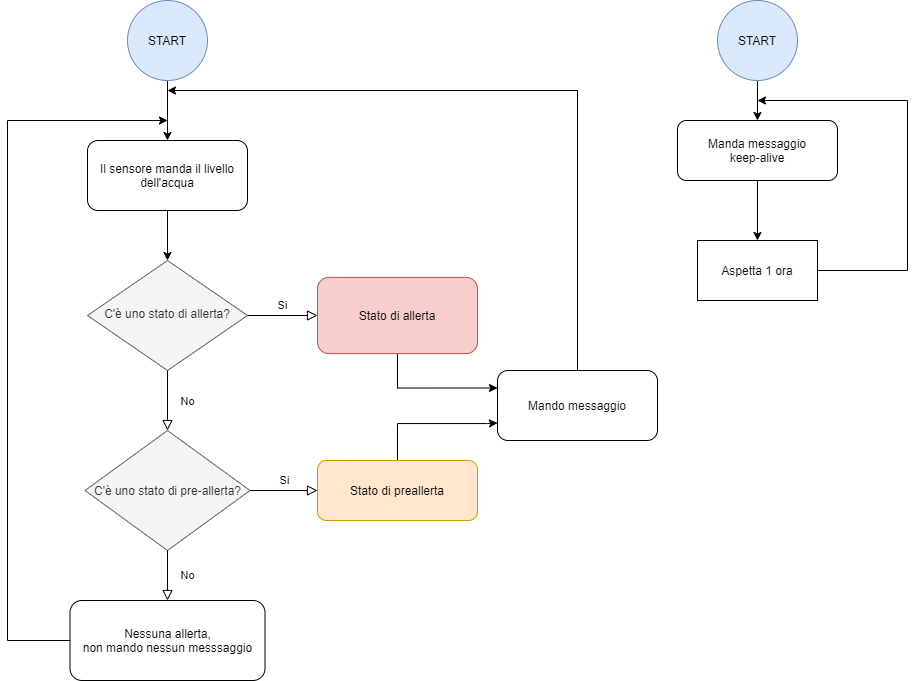

The diagram above was exported from draw.io. Its source (the exported page's mxGraphModel, read from the mxfile embedded in the PNG):
<mxGraphModel dx="918" dy="922" grid="1" gridSize="10" guides="1" tooltips="1" connect="1" arrows="1" fold="1" page="1" pageScale="1" pageWidth="827" pageHeight="1169" math="0" shadow="0">
  <root>
    <mxCell id="WIyWlLk6GJQsqaUBKTNV-0" />
    <mxCell id="WIyWlLk6GJQsqaUBKTNV-1" parent="WIyWlLk6GJQsqaUBKTNV-0" />
    <mxCell id="1aB-9POemzC3ndT5y8-E-3" style="edgeStyle=orthogonalEdgeStyle;rounded=0;orthogonalLoop=1;jettySize=auto;html=1;entryX=0.5;entryY=0;entryDx=0;entryDy=0;" parent="WIyWlLk6GJQsqaUBKTNV-1" source="WIyWlLk6GJQsqaUBKTNV-3" target="WIyWlLk6GJQsqaUBKTNV-6" edge="1">
      <mxGeometry relative="1" as="geometry" />
    </mxCell>
    <mxCell id="WIyWlLk6GJQsqaUBKTNV-3" value="Il sensore manda il livello dell'acqua" style="rounded=1;whiteSpace=wrap;html=1;fontSize=12;glass=0;strokeWidth=1;shadow=0;" parent="WIyWlLk6GJQsqaUBKTNV-1" vertex="1">
      <mxGeometry x="90" y="190" width="160" height="70" as="geometry" />
    </mxCell>
    <mxCell id="WIyWlLk6GJQsqaUBKTNV-4" value="No" style="rounded=0;html=1;jettySize=auto;orthogonalLoop=1;fontSize=11;endArrow=block;endFill=0;endSize=8;strokeWidth=1;shadow=0;labelBackgroundColor=none;edgeStyle=orthogonalEdgeStyle;entryX=0.5;entryY=0;entryDx=0;entryDy=0;exitX=0.5;exitY=1;exitDx=0;exitDy=0;" parent="WIyWlLk6GJQsqaUBKTNV-1" source="WIyWlLk6GJQsqaUBKTNV-6" edge="1">
      <mxGeometry y="20" relative="1" as="geometry">
        <mxPoint as="offset" />
        <mxPoint x="170" y="460" as="sourcePoint" />
        <mxPoint x="170" y="480" as="targetPoint" />
        <Array as="points" />
      </mxGeometry>
    </mxCell>
    <mxCell id="WIyWlLk6GJQsqaUBKTNV-6" value="C'è uno stato di allerta?" style="rhombus;whiteSpace=wrap;html=1;shadow=0;fontFamily=Helvetica;fontSize=12;align=center;strokeWidth=1;spacing=6;spacingTop=-4;fillColor=#f5f5f5;strokeColor=#666666;fontColor=#333333;" parent="WIyWlLk6GJQsqaUBKTNV-1" vertex="1">
      <mxGeometry x="90" y="310" width="160" height="110" as="geometry" />
    </mxCell>
    <mxCell id="f-BUOQ2dhMqZynwHPWVJ-0" value="C'è uno stato di pre-allerta?" style="rhombus;whiteSpace=wrap;html=1;fillColor=#f5f5f5;strokeColor=#666666;fontColor=#333333;" parent="WIyWlLk6GJQsqaUBKTNV-1" vertex="1">
      <mxGeometry x="87.5" y="480" width="165" height="120" as="geometry" />
    </mxCell>
    <mxCell id="f-BUOQ2dhMqZynwHPWVJ-2" value="Si" style="edgeStyle=orthogonalEdgeStyle;rounded=0;html=1;jettySize=auto;orthogonalLoop=1;fontSize=11;endArrow=block;endFill=0;endSize=8;strokeWidth=1;shadow=0;labelBackgroundColor=none;exitX=1;exitY=0.5;exitDx=0;exitDy=0;" parent="WIyWlLk6GJQsqaUBKTNV-1" source="f-BUOQ2dhMqZynwHPWVJ-0" target="f-BUOQ2dhMqZynwHPWVJ-3" edge="1">
      <mxGeometry y="10" relative="1" as="geometry">
        <mxPoint as="offset" />
        <mxPoint x="250" y="555" as="sourcePoint" />
      </mxGeometry>
    </mxCell>
    <mxCell id="Ctl_A3S6lcJGW_TUFJZH-2" style="edgeStyle=orthogonalEdgeStyle;rounded=0;orthogonalLoop=1;jettySize=auto;html=1;entryX=0;entryY=0.75;entryDx=0;entryDy=0;" edge="1" parent="WIyWlLk6GJQsqaUBKTNV-1" source="f-BUOQ2dhMqZynwHPWVJ-3" target="Ctl_A3S6lcJGW_TUFJZH-0">
      <mxGeometry relative="1" as="geometry">
        <mxPoint x="400" y="480" as="targetPoint" />
        <Array as="points">
          <mxPoint x="400" y="473" />
          <mxPoint x="490" y="473" />
        </Array>
      </mxGeometry>
    </mxCell>
    <mxCell id="f-BUOQ2dhMqZynwHPWVJ-3" value="Stato di preallerta" style="rounded=1;whiteSpace=wrap;html=1;fontSize=12;glass=0;strokeWidth=1;shadow=0;fillColor=#ffe6cc;strokeColor=#d79b00;" parent="WIyWlLk6GJQsqaUBKTNV-1" vertex="1">
      <mxGeometry x="320" y="510" width="160" height="60" as="geometry" />
    </mxCell>
    <mxCell id="Wli1Gm9I_oEqa2ZqlTjJ-1" style="edgeStyle=orthogonalEdgeStyle;rounded=0;orthogonalLoop=1;jettySize=auto;html=1;exitX=0;exitY=0.5;exitDx=0;exitDy=0;" parent="WIyWlLk6GJQsqaUBKTNV-1" source="f-BUOQ2dhMqZynwHPWVJ-9" edge="1">
      <mxGeometry relative="1" as="geometry">
        <mxPoint x="170" y="170" as="targetPoint" />
        <Array as="points">
          <mxPoint x="10" y="690" />
          <mxPoint x="10" y="170" />
        </Array>
      </mxGeometry>
    </mxCell>
    <mxCell id="f-BUOQ2dhMqZynwHPWVJ-9" value="Nessuna allerta,&lt;br&gt;non mando nessun messsaggio" style="rounded=1;whiteSpace=wrap;html=1;fontSize=12;glass=0;strokeWidth=1;shadow=0;" parent="WIyWlLk6GJQsqaUBKTNV-1" vertex="1">
      <mxGeometry x="72.5" y="650" width="195" height="80" as="geometry" />
    </mxCell>
    <mxCell id="Ctl_A3S6lcJGW_TUFJZH-4" style="edgeStyle=orthogonalEdgeStyle;rounded=0;orthogonalLoop=1;jettySize=auto;html=1;entryX=0;entryY=0.25;entryDx=0;entryDy=0;" edge="1" parent="WIyWlLk6GJQsqaUBKTNV-1" source="f-BUOQ2dhMqZynwHPWVJ-15" target="Ctl_A3S6lcJGW_TUFJZH-0">
      <mxGeometry relative="1" as="geometry">
        <mxPoint x="400" y="440" as="targetPoint" />
        <Array as="points">
          <mxPoint x="400" y="438" />
        </Array>
      </mxGeometry>
    </mxCell>
    <mxCell id="f-BUOQ2dhMqZynwHPWVJ-15" value="Stato di allerta" style="rounded=1;whiteSpace=wrap;html=1;fontSize=12;glass=0;strokeWidth=1;shadow=0;fillColor=#f8cecc;strokeColor=#b85450;" parent="WIyWlLk6GJQsqaUBKTNV-1" vertex="1">
      <mxGeometry x="320" y="326.88" width="160" height="76.25" as="geometry" />
    </mxCell>
    <mxCell id="f-BUOQ2dhMqZynwHPWVJ-19" value="Si" style="edgeStyle=orthogonalEdgeStyle;rounded=0;html=1;jettySize=auto;orthogonalLoop=1;fontSize=11;endArrow=block;endFill=0;endSize=8;strokeWidth=1;shadow=0;labelBackgroundColor=none;exitX=1;exitY=0.5;exitDx=0;exitDy=0;entryX=0;entryY=0.5;entryDx=0;entryDy=0;" parent="WIyWlLk6GJQsqaUBKTNV-1" source="WIyWlLk6GJQsqaUBKTNV-6" target="f-BUOQ2dhMqZynwHPWVJ-15" edge="1">
      <mxGeometry y="10" relative="1" as="geometry">
        <mxPoint as="offset" />
        <mxPoint x="255" y="565" as="sourcePoint" />
        <mxPoint x="320" y="565" as="targetPoint" />
      </mxGeometry>
    </mxCell>
    <mxCell id="1aB-9POemzC3ndT5y8-E-11" value="" style="edgeStyle=orthogonalEdgeStyle;rounded=0;orthogonalLoop=1;jettySize=auto;html=1;" parent="WIyWlLk6GJQsqaUBKTNV-1" source="f-BUOQ2dhMqZynwHPWVJ-27" target="f-BUOQ2dhMqZynwHPWVJ-28" edge="1">
      <mxGeometry relative="1" as="geometry" />
    </mxCell>
    <mxCell id="f-BUOQ2dhMqZynwHPWVJ-27" value="Manda messaggio&lt;br&gt;keep-alive" style="rounded=1;whiteSpace=wrap;html=1;fontSize=12;glass=0;strokeWidth=1;shadow=0;" parent="WIyWlLk6GJQsqaUBKTNV-1" vertex="1">
      <mxGeometry x="680" y="170" width="160" height="60" as="geometry" />
    </mxCell>
    <mxCell id="1aB-9POemzC3ndT5y8-E-12" style="edgeStyle=orthogonalEdgeStyle;rounded=0;orthogonalLoop=1;jettySize=auto;html=1;" parent="WIyWlLk6GJQsqaUBKTNV-1" source="f-BUOQ2dhMqZynwHPWVJ-28" edge="1">
      <mxGeometry relative="1" as="geometry">
        <mxPoint x="760" y="150" as="targetPoint" />
        <Array as="points">
          <mxPoint x="910" y="320" />
          <mxPoint x="910" y="150" />
        </Array>
      </mxGeometry>
    </mxCell>
    <mxCell id="f-BUOQ2dhMqZynwHPWVJ-28" value="Aspetta 1 ora" style="rounded=0;whiteSpace=wrap;html=1;" parent="WIyWlLk6GJQsqaUBKTNV-1" vertex="1">
      <mxGeometry x="700" y="290" width="120" height="60" as="geometry" />
    </mxCell>
    <mxCell id="Wli1Gm9I_oEqa2ZqlTjJ-3" style="edgeStyle=orthogonalEdgeStyle;rounded=0;orthogonalLoop=1;jettySize=auto;html=1;entryX=0.5;entryY=0;entryDx=0;entryDy=0;" parent="WIyWlLk6GJQsqaUBKTNV-1" source="1aB-9POemzC3ndT5y8-E-0" target="WIyWlLk6GJQsqaUBKTNV-3" edge="1">
      <mxGeometry relative="1" as="geometry" />
    </mxCell>
    <mxCell id="1aB-9POemzC3ndT5y8-E-0" value="START" style="ellipse;whiteSpace=wrap;html=1;aspect=fixed;fillColor=#dae8fc;strokeColor=#6c8ebf;" parent="WIyWlLk6GJQsqaUBKTNV-1" vertex="1">
      <mxGeometry x="130" y="50" width="80" height="80" as="geometry" />
    </mxCell>
    <mxCell id="1aB-9POemzC3ndT5y8-E-8" style="edgeStyle=orthogonalEdgeStyle;rounded=0;orthogonalLoop=1;jettySize=auto;html=1;entryX=0.5;entryY=0;entryDx=0;entryDy=0;" parent="WIyWlLk6GJQsqaUBKTNV-1" source="1aB-9POemzC3ndT5y8-E-7" target="f-BUOQ2dhMqZynwHPWVJ-27" edge="1">
      <mxGeometry relative="1" as="geometry" />
    </mxCell>
    <mxCell id="1aB-9POemzC3ndT5y8-E-7" value="START" style="ellipse;whiteSpace=wrap;html=1;aspect=fixed;fillColor=#dae8fc;strokeColor=#6c8ebf;" parent="WIyWlLk6GJQsqaUBKTNV-1" vertex="1">
      <mxGeometry x="720" y="50" width="80" height="80" as="geometry" />
    </mxCell>
    <mxCell id="1aB-9POemzC3ndT5y8-E-15" value="No" style="rounded=0;html=1;jettySize=auto;orthogonalLoop=1;fontSize=11;endArrow=block;endFill=0;endSize=8;strokeWidth=1;shadow=0;labelBackgroundColor=none;edgeStyle=orthogonalEdgeStyle;entryX=0.5;entryY=0;entryDx=0;entryDy=0;exitX=0.5;exitY=1;exitDx=0;exitDy=0;" parent="WIyWlLk6GJQsqaUBKTNV-1" source="f-BUOQ2dhMqZynwHPWVJ-0" target="f-BUOQ2dhMqZynwHPWVJ-9" edge="1">
      <mxGeometry y="20" relative="1" as="geometry">
        <mxPoint as="offset" />
        <mxPoint x="180" y="429.9999999999998" as="sourcePoint" />
        <mxPoint x="180" y="489.9999999999998" as="targetPoint" />
        <Array as="points" />
      </mxGeometry>
    </mxCell>
    <mxCell id="Ctl_A3S6lcJGW_TUFJZH-3" style="edgeStyle=orthogonalEdgeStyle;rounded=0;orthogonalLoop=1;jettySize=auto;html=1;exitX=0.5;exitY=0;exitDx=0;exitDy=0;" edge="1" parent="WIyWlLk6GJQsqaUBKTNV-1" source="Ctl_A3S6lcJGW_TUFJZH-0">
      <mxGeometry relative="1" as="geometry">
        <mxPoint x="170" y="140" as="targetPoint" />
        <Array as="points">
          <mxPoint x="580" y="140" />
        </Array>
      </mxGeometry>
    </mxCell>
    <mxCell id="Ctl_A3S6lcJGW_TUFJZH-0" value="Mando messaggio" style="rounded=1;whiteSpace=wrap;html=1;fontSize=12;glass=0;strokeWidth=1;shadow=0;" vertex="1" parent="WIyWlLk6GJQsqaUBKTNV-1">
      <mxGeometry x="500" y="420" width="160" height="70" as="geometry" />
    </mxCell>
  </root>
</mxGraphModel>